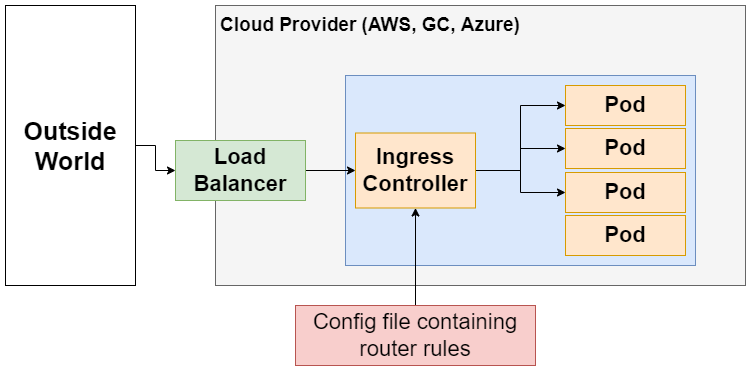

The diagram above was exported from draw.io. Its source (the exported page's mxGraphModel, read from the mxfile embedded in the PNG):
<mxGraphModel dx="1038" dy="649" grid="1" gridSize="10" guides="1" tooltips="1" connect="1" arrows="1" fold="1" page="1" pageScale="1" pageWidth="1920" pageHeight="1200" math="0" shadow="0">
  <root>
    <mxCell id="G6ygZOddTMhaDp_n0CKD-0" />
    <mxCell id="G6ygZOddTMhaDp_n0CKD-1" parent="G6ygZOddTMhaDp_n0CKD-0" />
    <mxCell id="G6ygZOddTMhaDp_n0CKD-2" value="" style="rounded=0;whiteSpace=wrap;html=1;fontSize=16;fillColor=#f5f5f5;strokeColor=#666666;fontColor=#333333;" parent="G6ygZOddTMhaDp_n0CKD-1" vertex="1">
      <mxGeometry x="430" y="290" width="530" height="280" as="geometry" />
    </mxCell>
    <mxCell id="G6ygZOddTMhaDp_n0CKD-3" value="" style="rounded=0;whiteSpace=wrap;html=1;fontSize=30;fillColor=#dae8fc;strokeColor=#6c8ebf;fontStyle=1" parent="G6ygZOddTMhaDp_n0CKD-1" vertex="1">
      <mxGeometry x="560" y="360" width="350" height="190" as="geometry" />
    </mxCell>
    <mxCell id="G6ygZOddTMhaDp_n0CKD-4" value="&lt;b style=&quot;font-size: 19px;&quot;&gt;Cloud Provider (AWS, GC, Azure)&lt;/b&gt;" style="text;html=1;strokeColor=none;fillColor=none;align=center;verticalAlign=middle;whiteSpace=wrap;rounded=0;fontSize=19;" parent="G6ygZOddTMhaDp_n0CKD-1" vertex="1">
      <mxGeometry x="430" y="300" width="310" height="20" as="geometry" />
    </mxCell>
    <mxCell id="pivSwTKS02JTz8LosI1I-0" style="edgeStyle=orthogonalEdgeStyle;rounded=0;orthogonalLoop=1;jettySize=auto;html=1;exitX=1;exitY=0.5;exitDx=0;exitDy=0;entryX=0;entryY=0.5;entryDx=0;entryDy=0;fontSize=17;" parent="G6ygZOddTMhaDp_n0CKD-1" source="G6ygZOddTMhaDp_n0CKD-5" target="G6ygZOddTMhaDp_n0CKD-7" edge="1">
      <mxGeometry relative="1" as="geometry" />
    </mxCell>
    <mxCell id="G6ygZOddTMhaDp_n0CKD-5" value="Outside World" style="rounded=0;whiteSpace=wrap;html=1;fontSize=25;fontStyle=1" parent="G6ygZOddTMhaDp_n0CKD-1" vertex="1">
      <mxGeometry x="220" y="290" width="130" height="280" as="geometry" />
    </mxCell>
    <mxCell id="pivSwTKS02JTz8LosI1I-1" style="edgeStyle=orthogonalEdgeStyle;rounded=0;orthogonalLoop=1;jettySize=auto;html=1;exitX=1;exitY=0.5;exitDx=0;exitDy=0;fontSize=17;" parent="G6ygZOddTMhaDp_n0CKD-1" source="G6ygZOddTMhaDp_n0CKD-7" target="G6ygZOddTMhaDp_n0CKD-9" edge="1">
      <mxGeometry relative="1" as="geometry" />
    </mxCell>
    <mxCell id="G6ygZOddTMhaDp_n0CKD-7" value="Load Balancer" style="rounded=0;whiteSpace=wrap;html=1;fontSize=22;fillColor=#d5e8d4;strokeColor=#82b366;fontStyle=1" parent="G6ygZOddTMhaDp_n0CKD-1" vertex="1">
      <mxGeometry x="390" y="425" width="130" height="60" as="geometry" />
    </mxCell>
    <mxCell id="pivSwTKS02JTz8LosI1I-2" style="edgeStyle=orthogonalEdgeStyle;rounded=0;orthogonalLoop=1;jettySize=auto;html=1;exitX=1;exitY=0.5;exitDx=0;exitDy=0;entryX=0;entryY=0.5;entryDx=0;entryDy=0;fontSize=17;" parent="G6ygZOddTMhaDp_n0CKD-1" source="G6ygZOddTMhaDp_n0CKD-9" target="G6ygZOddTMhaDp_n0CKD-10" edge="1">
      <mxGeometry relative="1" as="geometry" />
    </mxCell>
    <mxCell id="pivSwTKS02JTz8LosI1I-3" style="edgeStyle=orthogonalEdgeStyle;rounded=0;orthogonalLoop=1;jettySize=auto;html=1;exitX=1;exitY=0.5;exitDx=0;exitDy=0;fontSize=17;" parent="G6ygZOddTMhaDp_n0CKD-1" source="G6ygZOddTMhaDp_n0CKD-9" target="G6ygZOddTMhaDp_n0CKD-14" edge="1">
      <mxGeometry relative="1" as="geometry" />
    </mxCell>
    <mxCell id="pivSwTKS02JTz8LosI1I-4" style="edgeStyle=orthogonalEdgeStyle;rounded=0;orthogonalLoop=1;jettySize=auto;html=1;exitX=1;exitY=0.5;exitDx=0;exitDy=0;fontSize=17;" parent="G6ygZOddTMhaDp_n0CKD-1" source="G6ygZOddTMhaDp_n0CKD-9" target="G6ygZOddTMhaDp_n0CKD-15" edge="1">
      <mxGeometry relative="1" as="geometry" />
    </mxCell>
    <mxCell id="G6ygZOddTMhaDp_n0CKD-9" value="Ingress Controller" style="rounded=0;whiteSpace=wrap;html=1;fontSize=22;fillColor=#ffe6cc;strokeColor=#d79b00;fontStyle=1" parent="G6ygZOddTMhaDp_n0CKD-1" vertex="1">
      <mxGeometry x="570" y="417.5" width="120" height="75" as="geometry" />
    </mxCell>
    <mxCell id="G6ygZOddTMhaDp_n0CKD-10" value="Pod" style="rounded=0;whiteSpace=wrap;html=1;fontSize=22;fillColor=#ffe6cc;strokeColor=#d79b00;fontStyle=1" parent="G6ygZOddTMhaDp_n0CKD-1" vertex="1">
      <mxGeometry x="780" y="370" width="120" height="40" as="geometry" />
    </mxCell>
    <mxCell id="G6ygZOddTMhaDp_n0CKD-14" value="Pod" style="rounded=0;whiteSpace=wrap;html=1;fontSize=22;fillColor=#ffe6cc;strokeColor=#d79b00;fontStyle=1" parent="G6ygZOddTMhaDp_n0CKD-1" vertex="1">
      <mxGeometry x="780" y="413" width="120" height="40" as="geometry" />
    </mxCell>
    <mxCell id="G6ygZOddTMhaDp_n0CKD-15" value="Pod" style="rounded=0;whiteSpace=wrap;html=1;fontSize=22;fillColor=#ffe6cc;strokeColor=#d79b00;fontStyle=1" parent="G6ygZOddTMhaDp_n0CKD-1" vertex="1">
      <mxGeometry x="780" y="457" width="120" height="40" as="geometry" />
    </mxCell>
    <mxCell id="G6ygZOddTMhaDp_n0CKD-16" value="Pod" style="rounded=0;whiteSpace=wrap;html=1;fontSize=22;fillColor=#ffe6cc;strokeColor=#d79b00;fontStyle=1" parent="G6ygZOddTMhaDp_n0CKD-1" vertex="1">
      <mxGeometry x="780" y="500" width="120" height="40" as="geometry" />
    </mxCell>
    <mxCell id="8xhZC5TBvIrHrCFjHUZ--1" style="edgeStyle=orthogonalEdgeStyle;rounded=0;orthogonalLoop=1;jettySize=auto;html=1;exitX=0.5;exitY=0;exitDx=0;exitDy=0;fontSize=22;" parent="G6ygZOddTMhaDp_n0CKD-1" source="8xhZC5TBvIrHrCFjHUZ--0" target="G6ygZOddTMhaDp_n0CKD-9" edge="1">
      <mxGeometry relative="1" as="geometry" />
    </mxCell>
    <mxCell id="8xhZC5TBvIrHrCFjHUZ--0" value="Config file containing router rules" style="rounded=0;whiteSpace=wrap;html=1;fontSize=22;fillColor=#f8cecc;strokeColor=#b85450;" parent="G6ygZOddTMhaDp_n0CKD-1" vertex="1">
      <mxGeometry x="510" y="590" width="240" height="60" as="geometry" />
    </mxCell>
  </root>
</mxGraphModel>